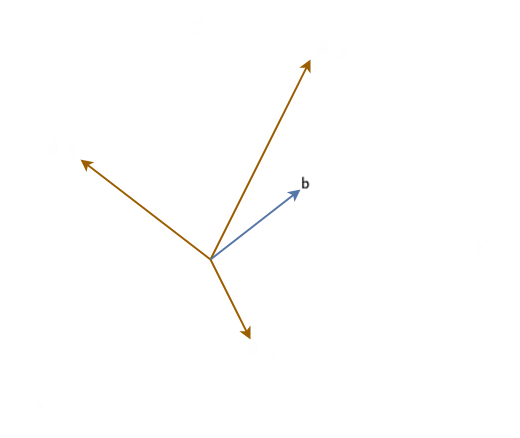

The diagram above was exported from draw.io. Its source (the exported page's mxGraphModel, read from the mxfile embedded in the PNG):
<mxGraphModel dx="1195" dy="638" grid="1" gridSize="10" guides="1" tooltips="1" connect="1" arrows="1" fold="1" page="1" pageScale="1" pageWidth="850" pageHeight="1100" math="1" shadow="0">
  <root>
    <mxCell id="0" />
    <mxCell id="1" parent="0" />
    <mxCell id="oir8a6l8zBas8PtKLRRz-1" value="" style="endArrow=none;html=1;rounded=0;" edge="1" parent="1">
      <mxGeometry width="50" height="50" relative="1" as="geometry">
        <mxPoint x="400" y="400" as="sourcePoint" />
        <mxPoint x="400" y="160" as="targetPoint" />
      </mxGeometry>
    </mxCell>
    <mxCell id="oir8a6l8zBas8PtKLRRz-2" value="" style="endArrow=none;html=1;rounded=0;" edge="1" parent="1">
      <mxGeometry width="50" height="50" relative="1" as="geometry">
        <mxPoint x="240" y="560" as="sourcePoint" />
        <mxPoint x="400" y="400" as="targetPoint" />
      </mxGeometry>
    </mxCell>
    <mxCell id="oir8a6l8zBas8PtKLRRz-3" value="" style="endArrow=none;html=1;rounded=0;" edge="1" parent="1">
      <mxGeometry width="50" height="50" relative="1" as="geometry">
        <mxPoint x="400" y="400" as="sourcePoint" />
        <mxPoint x="680" y="400" as="targetPoint" />
      </mxGeometry>
    </mxCell>
    <mxCell id="oir8a6l8zBas8PtKLRRz-4" value="" style="endArrow=classic;html=1;rounded=0;strokeWidth=2;fillColor=#ffe6cc;strokeColor=#d79b00;" edge="1" parent="1">
      <mxGeometry width="50" height="50" relative="1" as="geometry">
        <mxPoint x="400" y="400" as="sourcePoint" />
        <mxPoint x="500" y="200" as="targetPoint" />
      </mxGeometry>
    </mxCell>
    <mxCell id="oir8a6l8zBas8PtKLRRz-5" value="" style="endArrow=classic;html=1;rounded=0;strokeWidth=2;fillColor=#ffe6cc;strokeColor=#d79b00;" edge="1" parent="1">
      <mxGeometry width="50" height="50" relative="1" as="geometry">
        <mxPoint x="400" y="400" as="sourcePoint" />
        <mxPoint x="440" y="480" as="targetPoint" />
      </mxGeometry>
    </mxCell>
    <mxCell id="oir8a6l8zBas8PtKLRRz-6" value="" style="endArrow=classic;html=1;rounded=0;strokeWidth=2;fillColor=#ffe6cc;strokeColor=#d79b00;" edge="1" parent="1">
      <mxGeometry width="50" height="50" relative="1" as="geometry">
        <mxPoint x="400" y="400" as="sourcePoint" />
        <mxPoint x="270" y="300" as="targetPoint" />
      </mxGeometry>
    </mxCell>
    <mxCell id="oir8a6l8zBas8PtKLRRz-7" value="" style="endArrow=classic;html=1;rounded=0;strokeWidth=2;fillColor=#dae8fc;strokeColor=#6c8ebf;" edge="1" parent="1">
      <mxGeometry width="50" height="50" relative="1" as="geometry">
        <mxPoint x="400" y="400" as="sourcePoint" />
        <mxPoint x="490" y="330" as="targetPoint" />
      </mxGeometry>
    </mxCell>
    <mxCell id="oir8a6l8zBas8PtKLRRz-8" value="&lt;font style=&quot;font-size: 14px;&quot;&gt;&lt;svg xmlns:xlink=&quot;http://www.w3.org/1999/xlink&quot; viewBox=&quot;0 -694 517 705&quot; role=&quot;img&quot; height=&quot;1.595ex&quot; width=&quot;1.17ex&quot; xmlns=&quot;http://www.w3.org/2000/svg&quot; style=&quot;vertical-align: -0.025ex;&quot;&gt;&lt;defs&gt;&lt;path d=&quot;M303 -11Q280 -11 259 -6T222 6T194 21T176 33T168 38V0H75V694H165V550L166 405Q247 455 336 455Q397 455 439 389T482 226Q482 115 428 52T303 -11ZM390 221Q390 283 361 331T265 379Q214 379 177 342L168 334V118Q203 66 258 66Q316 66 353 106T390 221Z&quot; id=&quot;MJX-1-TEX-SS-1D5BB&quot;&gt;&lt;/path&gt;&lt;/defs&gt;&lt;g transform=&quot;scale(1,-1)&quot; stroke-width=&quot;0&quot; fill=&quot;currentColor&quot; stroke=&quot;currentColor&quot;&gt;&lt;g data-mml-node=&quot;math&quot;&gt;&lt;g data-mjx-texclass=&quot;ORD&quot; data-mml-node=&quot;TeXAtom&quot;&gt;&lt;g data-mml-node=&quot;mi&quot;&gt;&lt;use xlink:href=&quot;#MJX-1-TEX-SS-1D5BB&quot; data-c=&quot;1D5BB&quot;&gt;&lt;/use&gt;&lt;/g&gt;&lt;/g&gt;&lt;/g&gt;&lt;/g&gt;&lt;/svg&gt;&lt;/font&gt;" style="text;html=1;align=center;verticalAlign=middle;resizable=0;points=[];autosize=1;strokeColor=none;fillColor=none;" vertex="1" parent="1">
      <mxGeometry x="480" y="310" width="30" height="30" as="geometry" />
    </mxCell>
    <mxCell id="oir8a6l8zBas8PtKLRRz-9" value="&lt;font style=&quot;font-size: 18px;&quot;&gt;$$A_{:,2}$$&lt;/font&gt;" style="text;html=1;align=center;verticalAlign=middle;resizable=0;points=[];autosize=1;strokeColor=none;fillColor=none;" vertex="1" parent="1">
      <mxGeometry x="190" y="270" width="120" height="40" as="geometry" />
    </mxCell>
    <mxCell id="oir8a6l8zBas8PtKLRRz-10" value="&lt;font style=&quot;font-size: 18px;&quot;&gt;$$A_{:,1}$$&lt;/font&gt;" style="text;html=1;align=center;verticalAlign=middle;resizable=0;points=[];autosize=1;strokeColor=none;fillColor=none;" vertex="1" parent="1">
      <mxGeometry x="390" y="470" width="120" height="40" as="geometry" />
    </mxCell>
    <mxCell id="oir8a6l8zBas8PtKLRRz-11" value="&lt;font style=&quot;font-size: 18px;&quot;&gt;$$A_{:,3}$$&lt;/font&gt;" style="text;html=1;align=center;verticalAlign=middle;resizable=0;points=[];autosize=1;strokeColor=none;fillColor=none;" vertex="1" parent="1">
      <mxGeometry x="460" y="170" width="120" height="40" as="geometry" />
    </mxCell>
    <mxCell id="oir8a6l8zBas8PtKLRRz-12" value="&lt;font style=&quot;font-size: 18px;&quot;&gt;$$X$$&lt;/font&gt;" style="text;html=1;align=center;verticalAlign=middle;resizable=0;points=[];autosize=1;strokeColor=none;fillColor=none;" vertex="1" parent="1">
      <mxGeometry x="190" y="530" width="80" height="40" as="geometry" />
    </mxCell>
    <mxCell id="oir8a6l8zBas8PtKLRRz-13" value="&lt;font style=&quot;font-size: 18px;&quot;&gt;$$Y$$&lt;/font&gt;" style="text;html=1;align=center;verticalAlign=middle;resizable=0;points=[];autosize=1;strokeColor=none;fillColor=none;" vertex="1" parent="1">
      <mxGeometry x="630" y="370" width="80" height="40" as="geometry" />
    </mxCell>
    <mxCell id="oir8a6l8zBas8PtKLRRz-14" value="&lt;font style=&quot;font-size: 18px;&quot;&gt;$$Z$$&lt;/font&gt;" style="text;html=1;align=center;verticalAlign=middle;resizable=0;points=[];autosize=1;strokeColor=none;fillColor=none;" vertex="1" parent="1">
      <mxGeometry x="350" y="150" width="70" height="40" as="geometry" />
    </mxCell>
  </root>
</mxGraphModel>